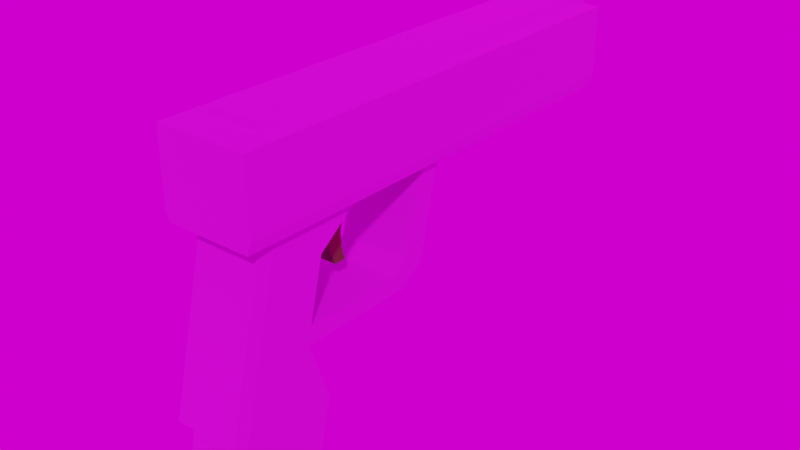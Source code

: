 # Source: Glock.blend  (saved by Blender 3.1.7; exported with 4.5.12 LTS)
import bpy
from mathutils import Matrix  # noqa: F401  (used for matrix-valued properties, if any)

bpy.ops.wm.read_factory_settings(use_empty=True)
scene = bpy.context.scene
scene.name = 'Scene'

# ---- collections
col_collection = bpy.data.collections.new('Collection'); scene.collection.children.link(col_collection)
col_export = bpy.data.collections.new('Export'); scene.collection.children.link(col_export)

# ---- images (referenced by path relative to the original .blend; pixels are not part of the script)
import os
ASSET_DIR = os.environ.get("B2B_ASSET_DIR", "")  # directory of the original .blend (textures are referenced by path, not embedded)
HERE = os.path.dirname(os.path.abspath(__file__))  # packed textures are extracted next to this script under _unpacked/

def load_image(name, relpath, width, height, colorspace="sRGB"):
    """Load a texture the original file referenced (path relative to the .blend, or extracted next to this script)."""
    p = next((c for c in (os.path.join(HERE, relpath), os.path.join(ASSET_DIR, relpath)) if relpath and os.path.exists(c)), "")
    if p:
        img = bpy.data.images.load(p, check_existing=True)
        img.name = name
    else:  # same state as the original file: an image datablock whose file is absent (Cycles renders it pink)
        img = bpy.data.images.new(name, width, height)
        img.source = "FILE"
        img.filepath = "//" + (relpath or name)
    img.colorspace_settings.name = colorspace
    return img
img_glock_colour_png = load_image('Glock_Colour.png', 'Glock_Colour.png', 1024, 1024, 'sRGB')
img_empty_warehouse_01_4k_hdr = load_image('empty_warehouse_01_4k.hdr', 'empty_warehouse_01_4k.hdr', 1024, 1024, 'Linear Rec.709')

# ---- materials (node trees are filled in below, after node groups)
mat_material_001 = bpy.data.materials.new('Material.001')
mat_material_002 = bpy.data.materials.new('Material.002')

# ---- material node trees
mat_material_001.use_nodes = True; mat_material_001.node_tree.nodes.clear()
_N = mat_material_001.node_tree.nodes; _L = mat_material_001.node_tree.links
n0 = _N.new('ShaderNodeBsdfPrincipled'); n0.name = 'Principled BSDF'; n0.location = (10, 300)
n0.distribution = 'GGX'
n0.subsurface_method = 'RANDOM_WALK_SKIN'
n0.inputs[1].default_value = 0.7008
n0.inputs[2].default_value = 0.8937
n0.inputs[3].default_value = 1.45
n0.inputs[13].default_value = 0.4606
n0.inputs[27].default_value = (0.0, 0.0, 0.0, 1.0)
n0.inputs[28].default_value = 1.0
n1 = _N.new('ShaderNodeOutputMaterial'); n1.name = 'Material Output'; n1.location = (300, 300)
n2 = _N.new('ShaderNodeTexImage'); n2.name = 'Image Texture'; n2.location = (-280, 280)
n2.image = img_glock_colour_png
n2.interpolation = 'Closest'
_L.new(n0.outputs[0], n1.inputs[0])
_L.new(n2.outputs[0], n0.inputs[0])
n1.is_active_output = True
mat_material_002.use_nodes = True; mat_material_002.node_tree.nodes.clear()
_N = mat_material_002.node_tree.nodes; _L = mat_material_002.node_tree.links
n0 = _N.new('ShaderNodeBsdfPrincipled'); n0.name = 'Principled BSDF'; n0.location = (10, 300)
n0.distribution = 'GGX'
n0.subsurface_method = 'RANDOM_WALK_SKIN'
n0.inputs[0].default_value = (0.1329, 0.119, 0.02168, 1.0)
n0.inputs[1].default_value = 0.811
n0.inputs[2].default_value = 0.3346
n0.inputs[3].default_value = 1.45
n0.inputs[13].default_value = 0.8071
n0.inputs[27].default_value = (0.0, 0.0, 0.0, 1.0)
n0.inputs[28].default_value = 1.0
n1 = _N.new('ShaderNodeOutputMaterial'); n1.name = 'Material Output'; n1.location = (300, 300)
_L.new(n0.outputs[0], n1.inputs[0])
n1.is_active_output = True

# ---- world
world_world = bpy.data.worlds.new('World'); scene.world = world_world
world_world.use_nodes = True; world_world.node_tree.nodes.clear()
_N = world_world.node_tree.nodes; _L = world_world.node_tree.links
n0 = _N.new('ShaderNodeOutputWorld'); n0.name = 'World Output'; n0.location = (300, 300)
n1 = _N.new('ShaderNodeBackground'); n1.name = 'Background'; n1.location = (10, 300)
n2 = _N.new('ShaderNodeTexEnvironment'); n2.name = 'Environment Texture'; n2.location = (-280, 280)
n2.image = img_empty_warehouse_01_4k_hdr
_L.new(n1.outputs[0], n0.inputs[0])
_L.new(n2.outputs[0], n1.inputs[0])
n0.is_active_output = True
world_world.color = (0.05088, 0.05088, 0.05088)
world_world.use_sun_shadow = False
world_world.sun_shadow_jitter_overblur = 0.0

# ---- meshes
me_cube_001 = bpy.data.meshes.new('Cube.001')
me_cube_001.from_pydata([(-0.3009, -0.6006, -1.0), (-0.3009, -0.118, 1.0), (0.0, -0.6006, -1.0), (0.0, -0.118, 1.0), (0.0, -1.483, -1.0), (0.0, -1.0, 1.0), (-0.3009, -1.175, -0.4933), (-0.3009, -0.4783, -0.4933), (0.0, -1.175, -0.4933), (0.0, -0.4783, -0.4933), (-0.3009, -0.5354, -0.7298), (0.0, -1.232, -0.7298), (0.0, -0.5354, -0.7298), (-0.3009, -1.232, -0.7298), (-0.3009, -1.105, -1.0), (-0.3009, -0.6226, 1.0), (0.0, -1.105, -1.0), (-0.3009, -0.9829, -0.4933), (-0.3009, -1.04, -0.7298), (-0.3009, -0.46, -0.4171), (0.0, -1.342, -0.4171), (0.0, -0.46, -0.4171), (-0.3009, -0.9645, -0.4171), (-0.3009, -0.5519, -0.7981), (0.0, -1.434, -0.7981), (0.0, -0.5519, -0.7981), (-0.3009, -1.056, -0.7981), (-0.3009, -0.6484, 0.07587), (0.0, -1.223, 0.07587), (0.0, -0.6484, 0.07587), (-0.3009, -0.8456, 0.07587), (-0.3009, -0.494, 0.7158), (0.0, -1.069, 0.7158), (0.0, -0.494, 0.7158), (-0.3009, -0.6912, 0.7158), (-0.3009, -0.6152, 0.2135), (0.0, -1.19, 0.2135), (0.0, -0.6152, 0.2135), (-0.3009, -0.8123, 0.2135), (0.0, 0.3297, 0.07587), (-0.3009, 0.5412, 0.2135), (-0.3009, 0.569, 1.0), (0.0, 0.569, 1.0), (-0.3009, 0.7343, 1.0), (0.0, 0.7343, 1.0), (-0.3009, 0.3297, 0.07587), (0.0, 0.5412, 0.2135), (-0.3009, 0.2307, 0.2135), (-0.3009, 0.3587, 0.3082), (-0.3009, 0.4287, 0.2135), (-0.3009, 0.3297, 0.1145), (0.0, 0.3587, 0.3082), (0.0, 0.2307, 0.2135), (0.0, 2.704, 1.0), (0.0, -1.18, 1.0), (-0.3861, 2.704, 1.675), (-0.3861, -1.18, 1.675), (0.0, 2.704, 1.675), (0.0, -1.18, 1.675), (-0.2687, 2.704, 1.0), (-0.2687, -1.18, 1.0), (-0.2687, 2.704, 1.675), (-0.2687, -1.18, 1.675), (0.0, -0.9059, 1.0), (-0.3861, -0.9059, 1.675), (0.0, -0.9059, 1.675), (-0.2687, -0.9059, 1.675), (-0.2687, -0.9059, 1.0), (0.0, 2.704, 1.741), (0.0, -0.9059, 1.741), (-0.1893, 2.704, 1.741), (-0.1893, -0.9059, 1.741), (-0.2721, -1.483, -1.0), (-0.3009, -1.384, -1.0), (-0.3009, -0.9014, 1.0), (-0.2721, -1.0, 1.0), (-0.2721, -1.342, -0.4171), (-0.3009, -1.243, -0.4171), (-0.3009, -1.255, -0.4569), (-0.3009, -1.335, -0.7981), (-0.2721, -1.434, -0.7981), (-0.3009, -1.343, -0.7674), (-0.2721, -1.223, 0.07587), (-0.3009, -1.124, 0.07587), (-0.3009, -0.97, 0.7158), (-0.2721, -1.069, 0.7158), (-0.3009, -1.091, 0.2135), (-0.2721, -1.19, 0.2135), (-0.3861, 2.704, 1.092), (-0.3583, 2.704, 1.0), (-0.3583, -1.18, 1.0), (-0.3861, -1.18, 1.092), (-0.3583, -0.9059, 1.0), (-0.3861, -0.9059, 1.092), (0.0, 2.82, 1.506), (0.0, 2.618, 1.579), (2.392e-08, 2.82, 1.168), (0.0, 2.618, 1.096), (-0.09921, 2.82, 1.201), (-0.1419, 2.618, 1.142), (-0.1605, 2.82, 1.285), (-0.2297, 2.618, 1.263), (-0.1605, 2.82, 1.389), (-0.2297, 2.618, 1.412), (-0.09921, 2.82, 1.474), (-0.1419, 2.618, 1.533), (0.0, 2.82, 1.579), (0.0, 2.82, 1.096), (-0.1419, 2.82, 1.142), (-0.2297, 2.82, 1.263), (-0.2297, 2.82, 1.412), (-0.1419, 2.82, 1.533), (0.0, 2.714, 1.506), (0.0, 2.714, 1.168), (-0.09921, 2.714, 1.201), (-0.1605, 2.714, 1.285), (-0.1605, 2.714, 1.389), (-0.09921, 2.714, 1.474)], [], [(34, 15, 1, 31), (8, 20, 76, 78, 6), (4, 24, 80, 72), (31, 1, 3, 33), (10, 7, 9, 12), (11, 8, 6, 13), (18, 17, 7, 10), (26, 18, 10, 23), (83, 86, 38, 30), (23, 10, 12, 25), (24, 11, 13, 81, 80), (13, 6, 17, 18), (0, 2, 16, 14), (32, 5, 75, 85), (20, 28, 82, 76), (7, 19, 21, 9), (6, 78, 77, 22, 17), (17, 22, 19, 7), (14, 16, 4, 72, 73), (0, 23, 25, 2), (84, 74, 15, 34), (14, 26, 23, 0), (79, 81, 13, 18, 26), (19, 27, 29, 21), (77, 83, 30, 22), (22, 30, 27, 19), (35, 31, 33, 37), (86, 84, 34, 38), (38, 34, 31, 35), (30, 38, 35, 27), (36, 32, 85, 87), (28, 36, 87, 82), (45, 50, 49, 40), (29, 27, 45, 39), (46, 40, 43, 44), (35, 37, 52, 47), (27, 35, 47, 50, 45), (40, 46, 39, 45), (40, 49, 48, 41, 43), (47, 48, 49, 50), (47, 52, 51, 48), (48, 51, 42, 41), (91, 56, 64, 93), (59, 67, 92, 89), (67, 60, 90, 92), (65, 69, 71, 66), (64, 66, 61, 55), (54, 58, 62, 60), (53, 59, 61, 57), (63, 54, 60, 67), (53, 63, 67, 59), (56, 62, 66, 64), (62, 58, 65, 66), (60, 62, 56, 91, 90), (93, 64, 55, 88), (71, 69, 68, 70), (70, 61, 66, 71), (61, 70, 68, 57), (76, 77, 78), (79, 80, 81), (85, 75, 74, 84), (72, 80, 79, 73), (76, 82, 83, 77), (87, 85, 84, 86), (82, 87, 86, 83), (73, 79, 26, 14), (93, 92, 90, 91), (88, 89, 92, 93), (59, 89, 88, 55, 61), (107, 97, 99, 108), (108, 99, 101, 109), (109, 101, 103, 110), (110, 103, 105, 111), (111, 105, 95, 106), (98, 96, 107, 108), (100, 98, 108, 109), (102, 100, 109, 110), (104, 102, 110, 111), (94, 104, 111, 106), (100, 102, 116, 115), (102, 104, 117, 116), (96, 98, 114, 113), (104, 94, 112, 117), (98, 100, 115, 114)])
_uv = me_cube_001.uv_layers.new(name='UVMap')
_uv.uv.foreach_set('vector', [0.1094, 0.7344, 0.03125, 0.7344, 0.0, 0.6094, 0.09375, 0.6875, 0.1719, 0.01562, 0.2188, 0.01562, 0.2188, 0.08594, 0.1953, 0.08594, 0.1719, 0.08594, 0.0, 0.01562, 0.05469, 0.01562, 0.05469, 0.08594, 0.0, 0.08594, 0.125, 0.1641, 0.0, 0.1641, 0.0, 0.08594, 0.125, 0.08594, 0.75, 0.2422, 0.6875, 0.2422, 0.6875, 0.1641, 0.75, 0.1641, 0.1094, 0.01562, 0.1719, 0.01562, 0.1719, 0.08594, 0.1094, 0.08594, 0.4922, 0.7344, 0.4297, 0.7344, 0.3984, 0.6094, 0.4609, 0.6094, 0.5078, 0.7344, 0.4922, 0.7344, 0.4609, 0.6094, 0.4766, 0.6094, 0.2969, 0.8047, 0.2578, 0.8047, 0.2422, 0.7344, 0.2812, 0.7344, 0.7656, 0.2422, 0.75, 0.2422, 0.75, 0.1641, 0.7656, 0.1641, 0.05469, 0.01562, 0.1094, 0.01562, 0.1094, 0.08594, 0.07812, 0.08594, 0.05469, 0.08594, 0.5, 0.7812, 0.4375, 0.7812, 0.4297, 0.7344, 0.4922, 0.7344, 0.9141, 0.75, 0.9141, 0.8281, 0.7812, 0.8281, 0.7812, 0.75, 0.5234, 0.01562, 0.5938, 0.01562, 0.5938, 0.08594, 0.5234, 0.08594, 0.2188, 0.01562, 0.3516, 0.01562, 0.3516, 0.08594, 0.2188, 0.08594, 0.6875, 0.2422, 0.6641, 0.2422, 0.6641, 0.1641, 0.6875, 0.1641, 0.4375, 0.7812, 0.4375, 0.8047, 0.4297, 0.8047, 0.4062, 0.7344, 0.4297, 0.7344, 0.4297, 0.7344, 0.4062, 0.7344, 0.375, 0.6094, 0.3984, 0.6094, 0.7812, 0.75, 0.7812, 0.8281, 0.6875, 0.8281, 0.6875, 0.7578, 0.7109, 0.75, 0.8203, 0.2422, 0.7656, 0.2422, 0.7656, 0.1641, 0.8203, 0.1641, 0.125, 0.8047, 0.05469, 0.8047, 0.03125, 0.7344, 0.1094, 0.7344, 0.5625, 0.7344, 0.5078, 0.7344, 0.4766, 0.6094, 0.5312, 0.6094, 0.5234, 0.8047, 0.5234, 0.8047, 0.5, 0.7812, 0.4922, 0.7344, 0.5078, 0.7344, 0.6641, 0.2422, 0.5312, 0.2422, 0.5312, 0.1641, 0.6641, 0.1641, 0.4297, 0.8047, 0.2969, 0.8047, 0.2812, 0.7344, 0.4062, 0.7344, 0.4062, 0.7344, 0.2812, 0.7344, 0.2656, 0.6875, 0.375, 0.6094, 0.2578, 0.1641, 0.125, 0.1641, 0.125, 0.08594, 0.2578, 0.08594, 0.2578, 0.8047, 0.125, 0.8047, 0.1094, 0.7344, 0.2422, 0.7344, 0.2422, 0.7344, 0.1094, 0.7344, 0.09375, 0.6875, 0.2266, 0.6875, 0.2812, 0.7344, 0.2422, 0.7344, 0.2266, 0.6875, 0.2656, 0.6875, 0.3906, 0.01562, 0.5234, 0.01562, 0.5234, 0.08594, 0.3906, 0.08594, 0.3516, 0.01562, 0.3906, 0.01562, 0.3906, 0.08594, 0.3516, 0.08594, 0.2109, 0.4062, 0.2188, 0.3984, 0.2578, 0.3906, 0.2812, 0.4062, 0.5312, 0.1641, 0.5312, 0.2422, 0.2734, 0.2422, 0.2734, 0.1641, 0.2109, 0.1641, 0.2109, 0.2422, 0.0, 0.2422, 0.0, 0.1641, 0.2578, 0.1641, 0.2578, 0.08594, 0.4766, 0.08594, 0.4766, 0.1641, 0.0, 0.2656, 0.03125, 0.2422, 0.2109, 0.3672, 0.2188, 0.3984, 0.2109, 0.4062, 0.2109, 0.2422, 0.2109, 0.1641, 0.2734, 0.1641, 0.2734, 0.2422, 0.2812, 0.4062, 0.2578, 0.3906, 0.25, 0.3594, 0.3984, 0.2422, 0.4297, 0.2656, 0.2109, 0.3672, 0.25, 0.3594, 0.2578, 0.3906, 0.2188, 0.3984, 0.4766, 0.1641, 0.4766, 0.08594, 0.5156, 0.08594, 0.5156, 0.1641, 0.5156, 0.1641, 0.5156, 0.08594, 0.7031, 0.08594, 0.7031, 0.1641, 0.0, 0.8516, 0.0, 1.0, 0.07812, 1.0, 0.07812, 0.8516, 0.9297, 0.4766, 0.0, 0.4766, 0.0, 0.5, 0.9297, 0.5, 0.7656, 0.375, 0.6953, 0.375, 0.6953, 0.3984, 0.7656, 0.3984, 0.4453, 0.3125, 0.4297, 0.3125, 0.4297, 0.3594, 0.4453, 0.375, 0.0, 0.5, 0.0, 0.5312, 0.9297, 0.5312, 0.9297, 0.5, 0.6953, 0.3125, 0.5156, 0.3125, 0.5156, 0.375, 0.6953, 0.375, 0.6875, 0.6406, 0.6172, 0.6406, 0.6172, 0.8125, 0.6875, 0.8125, 0.7656, 0.3125, 0.6953, 0.3125, 0.6953, 0.375, 0.7656, 0.375, 0.9297, 0.4062, 0.0, 0.4062, 0.0, 0.4766, 0.9297, 0.4766, 0.5156, 0.4062, 0.5156, 0.375, 0.4453, 0.375, 0.4453, 0.4062, 0.5156, 0.375, 0.5156, 0.3125, 0.4453, 0.3125, 0.4453, 0.375, 0.6953, 0.375, 0.5156, 0.375, 0.5156, 0.4062, 0.6719, 0.4062, 0.6953, 0.3984, 0.07812, 0.8516, 0.07812, 1.0, 1.0, 1.0, 1.0, 0.8516, 0.0, 0.5547, 0.0, 0.6094, 0.9297, 0.6094, 0.9297, 0.5547, 0.9297, 0.5547, 0.9297, 0.5312, 0.0, 0.5312, 0.0, 0.5547, 0.6172, 0.8125, 0.6406, 0.8281, 0.6875, 0.8281, 0.6875, 0.8125, 0.4297, 0.8281, 0.4297, 0.8047, 0.4375, 0.8047, 0.5234, 0.8047, 0.5312, 0.8281, 0.5234, 0.8047, 0.1328, 0.8281, 0.05469, 0.8281, 0.05469, 0.8047, 0.125, 0.8047, 0.5859, 0.8281, 0.5312, 0.8281, 0.5234, 0.8047, 0.5781, 0.8047, 0.4297, 0.8281, 0.3047, 0.8281, 0.2969, 0.8047, 0.4297, 0.8047, 0.2656, 0.8281, 0.1328, 0.8281, 0.125, 0.8047, 0.2578, 0.8047, 0.3047, 0.8281, 0.2656, 0.8281, 0.2578, 0.8047, 0.2969, 0.8047, 0.5781, 0.8047, 0.5234, 0.8047, 0.5078, 0.7344, 0.5625, 0.7344, 0.07812, 0.8516, 0.07812, 0.8281, 0.0, 0.8281, 0.0, 0.8516, 1.0, 0.8516, 1.0, 0.8281, 0.07812, 0.8281, 0.07812, 0.8516, 0.6172, 0.6406, 0.5938, 0.6406, 0.5859, 0.6641, 0.5859, 0.8125, 0.6172, 0.8125, 0.625, 0.2578, 0.625, 0.3125, 0.5859, 0.3125, 0.5859, 0.2578, 0.5859, 0.2578, 0.5859, 0.3125, 0.5469, 0.3125, 0.5469, 0.2578, 0.5469, 0.2578, 0.5469, 0.3125, 0.5078, 0.3125, 0.5078, 0.2578, 0.5078, 0.2578, 0.5078, 0.3125, 0.4688, 0.3125, 0.4688, 0.2578, 0.4688, 0.2578, 0.4688, 0.3125, 0.4297, 0.3125, 0.4297, 0.2578, 0.6484, 0.2812, 0.6406, 0.3125, 0.625, 0.3125, 0.6328, 0.2734, 0.6719, 0.2656, 0.6484, 0.2812, 0.6328, 0.2734, 0.6641, 0.25, 0.7031, 0.2656, 0.6719, 0.2656, 0.6641, 0.25, 0.7031, 0.25, 0.7188, 0.2812, 0.7031, 0.2656, 0.7031, 0.25, 0.7344, 0.2734, 0.7266, 0.3125, 0.7188, 0.2812, 0.7344, 0.2734, 0.75, 0.3125, 0.6406, 0.6094, 0.6641, 0.6094, 0.6641, 0.6406, 0.6406, 0.6406, 0.6641, 0.6094, 0.6953, 0.6094, 0.6953, 0.6406, 0.6641, 0.6406, 0.5859, 0.6094, 0.6172, 0.6094, 0.6172, 0.6406, 0.5859, 0.6406, 0.6953, 0.6094, 0.7188, 0.6094, 0.7188, 0.6406, 0.6953, 0.6406, 0.6172, 0.6094, 0.6406, 0.6094, 0.6406, 0.6406, 0.6172, 0.6406])
me_cube_001.materials.append(mat_material_001)
me_cube_001.use_remesh_fix_poles = True
me_cube_001.use_remesh_preserve_attributes = False
me_cube_001.update()
me_cube = bpy.data.meshes.new('Cube')
me_cube.from_pydata([(-1.0, -0.3977, 1.0), (-1.0, 1.0, 1.0), (1.0, -0.3977, 1.0), (1.0, 1.0, 1.0), (-1.0, -0.5243, -6.744), (-1.0, -1.748, -6.744), (1.0, -0.5243, -6.744), (1.0, -1.748, -6.744), (-1.0, -0.6383, -2.451), (-1.0, -0.8915, -5.437), (-1.0, -1.923, -3.897), (-1.0, -0.9967, -3.924), (1.0, -0.8915, -5.437), (1.0, -0.6383, -2.451), (1.0, -1.923, -3.897), (1.0, -0.9967, -3.924), (-1.0, -2.377, -5.045), (-1.0, -2.301, -2.819), (-1.0, -2.132, -3.897), (-1.0, -2.606, -3.917), (1.0, -2.301, -2.819), (1.0, -2.377, -5.045), (1.0, -2.132, -3.897), (1.0, -2.606, -3.917)], [], [(8, 1, 3, 13), (9, 12, 6, 4), (21, 16, 5, 7), (3, 1, 0, 2), (4, 6, 7, 5), (16, 18, 10, 9, 4, 5), (12, 14, 22, 21, 7, 6), (20, 2, 0, 17), (8, 11, 10), (11, 9, 10), (12, 15, 14), (15, 13, 14), (12, 9, 11, 15), (15, 11, 8, 13), (14, 13, 3, 2, 20, 22), (16, 19, 18), (19, 17, 18), (20, 23, 22), (23, 21, 22), (16, 21, 23, 19), (19, 23, 20, 17), (18, 17, 0, 1, 8, 10)])
_uv = me_cube.uv_layers.new(name='UVMap')
_uv.uv.foreach_set('vector', [0.4488, 0.25, 0.625, 0.25, 0.625, 0.5, 0.4488, 0.5, 0.375, 0.25, 0.375, 0.5, 0.375, 0.5, 0.375, 0.25, 0.375, 0.75, 0.375, 1.0, 0.375, 1.0, 0.375, 0.75, 0.625, 0.5, 0.875, 0.5, 0.875, 0.75, 0.625, 0.75, 0.125, 0.5, 0.375, 0.5, 0.375, 0.75, 0.125, 0.75, 0.375, 0.0, 0.375, 0.04252, 0.375, 0.04996, 0.375, 0.25, 0.375, 0.25, 0.375, 0.0, 0.375, 0.5, 0.375, 0.7, 0.375, 0.7075, 0.375, 0.75, 0.375, 0.75, 0.375, 0.5, 0.43, 0.75, 0.625, 0.75, 0.625, 1.0, 0.43, 1.0, 0.4488, 0.25, 0.3803, 0.25, 0.375, 0.04996, 0.3803, 0.25, 0.3194, 0.25, 0.375, 0.04996, 0.375, 0.5, 0.375, 0.5, 0.375, 0.7, 0.375, 0.5, 0.375, 0.5, 0.375, 0.7, 0.375, 0.5, 0.375, 0.25, 0.375, 0.25, 0.375, 0.5, 0.375, 0.5, 0.375, 0.25, 0.4488, 0.25, 0.4488, 0.5, 0.375, 0.7, 0.4488, 0.5, 0.625, 0.5, 0.625, 0.75, 0.43, 0.75, 0.375, 0.7075, 0.375, 0.0, 0.375, 0.008711, 0.375, 0.04252, 0.375, 0.008711, 0.375, 0.01824, 0.375, 0.04252, 0.43, 0.75, 0.379, 0.75, 0.375, 0.7075, 0.379, 0.75, 0.3335, 0.75, 0.375, 0.7075, 0.375, 1.0, 0.375, 0.75, 0.375, 0.75, 0.375, 1.0, 0.375, 1.0, 0.375, 0.75, 0.43, 0.75, 0.43, 1.0, 0.375, 0.04252, 0.43, 0.0, 0.625, 0.0, 0.625, 0.25, 0.4488, 0.25, 0.375, 0.04996])
me_cube.materials.append(mat_material_002)
me_cube.use_remesh_fix_poles = True
me_cube.use_remesh_preserve_attributes = False
me_cube.update()

# ---- objects
ob_glock = bpy.data.objects.new('Glock', me_cube_001)
ob_cube = bpy.data.objects.new('Cube', me_cube)

# ---- transforms, parenting, visibility, modifiers, constraints
ob_glock.location = (0.0, 0.0, 0.0)
_m = ob_glock.modifiers.new('Mirror', 'MIRROR')
_m.use_clip = True
ob_cube.location = (4.99e-17, 0.00856, 0.9667)
ob_cube.scale = (0.08305, 0.08305, 0.08305)

# ---- collection membership
col_collection.objects.link(ob_glock)
col_collection.objects.link(ob_cube)

# ---- scene / render settings (as saved in the file)
scene.frame_start = 1; scene.frame_end = 250; scene.frame_set(1)
scene.render.engine = 'CYCLES'
scene.render.film_transparent = True
scene.cycles.sampling_pattern = 'TABULATED_SOBOL'
scene.cycles.use_light_tree = False
scene.view_settings.view_transform = 'Filmic'
bpy.context.view_layer.update()

# ---- added for rendering (the .blend has no active camera and no usable light): camera, sun
cam_auto = bpy.data.cameras.new('AutoCamera')
cam_auto.lens = 50.0
cam_auto.sensor_width = 36.0
cam_auto.clip_end = 1000.0
ob_auto_camera = bpy.data.objects.new('AutoCamera', cam_auto)
scene.collection.objects.link(ob_auto_camera)
ob_auto_camera.location = (4.77397, -5.06001, 4.18973)
ob_auto_camera.rotation_euler = (1.09748, -7.21219e-08, 0.694738)
scene.camera = ob_auto_camera
light_auto_sun = bpy.data.lights.new('AutoSun', 'SUN')
light_auto_sun.energy = 3.0
light_auto_sun.angle = 0.0523599
ob_auto_sun = bpy.data.objects.new('AutoSun', light_auto_sun)
scene.collection.objects.link(ob_auto_sun)
ob_auto_sun.rotation_euler = (0.872665, 0.174533, 0.523599)
bpy.context.view_layer.update()
